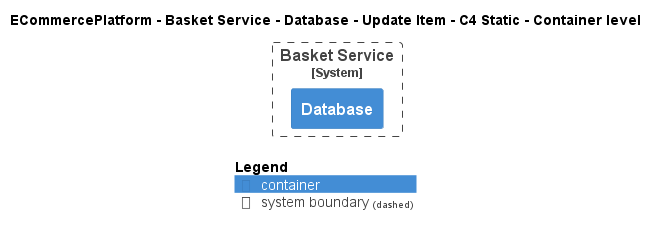

The diagram above was rendered by PlantUML. Its source (embedded in the PNG):
@startuml
!pragma layout smetana
!include ..\..\..\..\..\..\..\.c4s\C4_Container.puml

AddElementTag("c4interflow:lifecycle:new", $bgColor=green, $fontColor=#ffffff, $borderColor=green, $shadowing="False")
AddElementTag("c4interflow:lifecycle:changed", $bgColor=orange, $fontColor=#ffffff, $borderColor=orange, $shadowing="False")
AddElementTag("c4interflow:lifecycle:removed", $bgColor=red, $fontColor=#ffffff, $borderColor=red, $shadowing="False")

AddRelTag("c4interflow:lifecycle:new", $textColor=green, $lineColor=green)
AddRelTag("c4interflow:lifecycle:changed", $textColor=orange, $lineColor=orange)
AddRelTag("c4interflow:lifecycle:removed", $textColor=red, $lineColor=red)

SHOW_PERSON_PORTRAIT()
LAYOUT_TOP_DOWN()

skinparam linetype polyline

title ECommercePlatform - Basket Service - Database - Update Item - C4 Static - Container level


System_Boundary(ECommercePlatform.SoftwareSystems.BasketService, "Basket Service") {
    Container(ECommercePlatform.SoftwareSystems.BasketService.Containers.Database, "Database", "", "")
}



SHOW_LEGEND()
@enduml